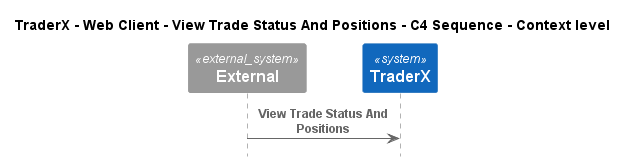

The diagram above was rendered by PlantUML. Its source (embedded in the PNG):
@startuml
!pragma layout smetana
!include ..\..\..\..\..\..\.c4s\C4_Sequence.puml

title TraderX - Web Client - View Trade Status And Positions - C4 Sequence - Context level

System_Ext(C4InterFlow.SoftwareSystems.ExternalSystem, "External", "")
System(TraderX.SoftwareSystems.TraderX, "TraderX", "TraderX")

Rel(C4InterFlow.SoftwareSystems.ExternalSystem, TraderX.SoftwareSystems.TraderX, "View Trade Status And Positions")


@enduml